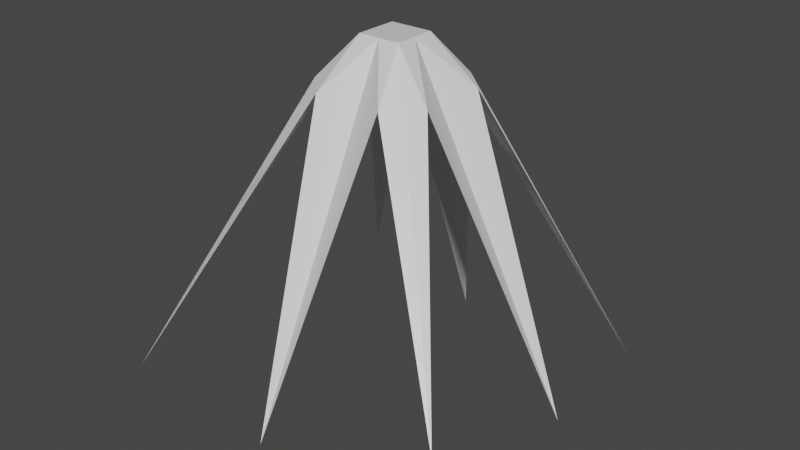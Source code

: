 # Source: muzzleflash.blend  (saved by Blender 2.83.19; exported with 4.5.12 LTS)
import bpy
from mathutils import Matrix  # noqa: F401  (used for matrix-valued properties, if any)

bpy.ops.wm.read_factory_settings(use_empty=True)
scene = bpy.context.scene
scene.name = 'Scene'

# ---- collections
col_collection = bpy.data.collections.new('Collection'); scene.collection.children.link(col_collection)

# ---- materials (node trees are filled in below, after node groups)
mat_material = bpy.data.materials.new('Material')
mat_material.alpha_threshold = 0.0
mat_material.use_transparent_shadow = False
mat_material.line_color = (0.0, 0.0, 0.0, 1.0)

# ---- material node trees
mat_material.use_nodes = True; mat_material.node_tree.nodes.clear()
_N = mat_material.node_tree.nodes; _L = mat_material.node_tree.links
n0 = _N.new('ShaderNodeOutputMaterial'); n0.name = 'Material Output'; n0.location = (300, 300)
n1 = _N.new('ShaderNodeBsdfPrincipled'); n1.name = 'Principled BSDF'; n1.location = (10, 300)
n1.distribution = 'GGX'
n1.subsurface_method = 'BURLEY'
n1.inputs[2].default_value = 0.4
n1.inputs[3].default_value = 1.45
n1.inputs[27].default_value = (0.0, 0.0, 0.0, 1.0)
n1.inputs[28].default_value = 1.0
_L.new(n1.outputs[0], n0.inputs[0])
n0.is_active_output = True

# ---- world
world_world = bpy.data.worlds.new('World'); scene.world = world_world
world_world.use_nodes = True; world_world.node_tree.nodes.clear()
_N = world_world.node_tree.nodes; _L = world_world.node_tree.links
n0 = _N.new('ShaderNodeOutputWorld'); n0.name = 'World Output'; n0.location = (300, 300)
n1 = _N.new('ShaderNodeBackground'); n1.name = 'Background'; n1.location = (10, 300)
n1.inputs[0].default_value = (0.05088, 0.05088, 0.05088, 1.0)
_L.new(n1.outputs[0], n0.inputs[0])
n0.is_active_output = True
world_world.color = (0.05088, 0.05088, 0.05088)
world_world.use_sun_shadow = False
world_world.sun_shadow_jitter_overblur = 0.0

# ---- meshes
me_cube = bpy.data.meshes.new('Cube')
me_cube.from_pydata([(0.8237, 0.8382, -0.7126), (-0.1999, 0.8488, -0.7977), (0.9183, -0.8837, -0.2644), (-0.5816, -0.05653, -0.6171), (-0.875, 0.875, -0.6333), (0.9632, -0.05, -0.5435), (-0.875, -0.875, -0.6333), (0.0, -0.9167, -0.6333), (-0.1074, 0.0, 1.0), (0.1074, 0.0, 1.0), (0.0, 0.1074, 1.0), (0.0, -0.1074, 1.0), (-0.1725, 0.3163, 0.7739), (-0.3163, -0.1725, 0.7739), (-0.1725, -0.3163, 0.7739), (0.3163, -0.1725, 0.7739), (0.3163, 0.1725, 0.7739), (-0.3163, 0.1725, 0.7739), (0.1725, 0.3163, 0.7739), (0.1725, -0.3163, 0.7739), (0.1074, -0.1074, 1.0), (0.1074, 0.1074, 1.0), (-0.1074, 0.1074, 1.0), (-0.1074, -0.1074, 1.0)], [], [(23, 13, 6, 14), (5, 9, 20, 15), (15, 20, 19, 2), (22, 17, 3, 8), (20, 11, 7, 19), (16, 21, 9, 5), (0, 18, 21, 16), (18, 1, 10, 21), (1, 12, 22, 10), (12, 4, 17, 22), (11, 23, 14, 7), (8, 3, 13, 23), (0, 21, 18), (21, 1, 18), (21, 10, 1), (10, 12, 1), (10, 22, 12), (22, 4, 12), (16, 21, 0), (22, 17, 4), (5, 21, 16), (5, 9, 21), (8, 17, 22), (8, 3, 17), (15, 9, 5), (15, 20, 9), (23, 3, 8), (23, 13, 3), (2, 20, 15), (2, 19, 20), (19, 11, 20), (19, 7, 11), (7, 23, 11), (7, 14, 23), (14, 6, 23), (6, 13, 23), (21, 10, 22, 8, 23, 11, 20, 9)])
_uv = me_cube.uv_layers.new(name='UVMap')
_uv.uv.foreach_set('vector', [0.8125, 0.6875, 0.875, 0.6875, 0.875, 0.75, 0.8125, 0.75, 0.625, 0.625, 0.6875, 0.625, 0.6875, 0.6875, 0.625, 0.6875, 0.625, 0.6875, 0.6875, 0.6875, 0.6875, 0.75, 0.625, 0.75, 0.8125, 0.5625, 0.875, 0.5625, 0.875, 0.625, 0.8125, 0.625, 0.6875, 0.6875, 0.75, 0.6875, 0.75, 0.75, 0.6875, 0.75, 0.625, 0.5625, 0.6875, 0.5625, 0.6875, 0.625, 0.625, 0.625, 0.625, 0.5, 0.6875, 0.5, 0.6875, 0.5625, 0.625, 0.5625, 0.6875, 0.5, 0.75, 0.5, 0.75, 0.5625, 0.6875, 0.5625, 0.75, 0.5, 0.8125, 0.5, 0.8125, 0.5625, 0.75, 0.5625, 0.8125, 0.5, 0.875, 0.5, 0.875, 0.5625, 0.8125, 0.5625, 0.75, 0.6875, 0.8125, 0.6875, 0.8125, 0.75, 0.75, 0.75, 0.8125, 0.625, 0.875, 0.625, 0.875, 0.6875, 0.8125, 0.6875, 0.0, 0.0, 0.0, 0.0, 0.0, 0.0, 0.0, 0.0, 0.0, 0.0, 0.0, 0.0, 0.0, 0.0, 0.0, 0.0, 0.0, 0.0, 0.0, 0.0, 0.0, 0.0, 0.0, 0.0, 0.0, 0.0, 0.0, 0.0, 0.0, 0.0, 0.0, 0.0, 0.0, 0.0, 0.0, 0.0, 0.0, 0.0, 0.0, 0.0, 0.0, 0.0, 0.0, 0.0, 0.0, 0.0, 0.0, 0.0, 0.0, 0.0, 0.0, 0.0, 0.0, 0.0, 0.0, 0.0, 0.0, 0.0, 0.0, 0.0, 0.0, 0.0, 0.0, 0.0, 0.0, 0.0, 0.0, 0.0, 0.0, 0.0, 0.0, 0.0, 0.0, 0.0, 0.0, 0.0, 0.0, 0.0, 0.0, 0.0, 0.0, 0.0, 0.0, 0.0, 0.0, 0.0, 0.0, 0.0, 0.0, 0.0, 0.0, 0.0, 0.0, 0.0, 0.0, 0.0, 0.0, 0.0, 0.0, 0.0, 0.0, 0.0, 0.0, 0.0, 0.0, 0.0, 0.0, 0.0, 0.0, 0.0, 0.0, 0.0, 0.0, 0.0, 0.0, 0.0, 0.0, 0.0, 0.0, 0.0, 0.0, 0.0, 0.0, 0.0, 0.0, 0.0, 0.0, 0.0, 0.0, 0.0, 0.0, 0.0, 0.0, 0.0, 0.0, 0.0, 0.0, 0.0, 0.0, 0.0, 0.0, 0.0, 0.0, 0.0, 0.0, 0.0, 0.0, 0.0, 0.0, 0.0, 0.0, 0.0, 0.0, 0.0, 0.0, 0.0, 0.0, 0.0, 0.0, 0.0])
me_cube.materials.append(mat_material)
me_cube.use_remesh_preserve_volume = False
me_cube.use_remesh_preserve_attributes = False
me_cube.use_mirror_vertex_groups = False
me_cube.update()

# ---- objects
ob_cube = bpy.data.objects.new('Cube', me_cube)

# ---- transforms, parenting, visibility, modifiers, constraints
ob_cube.location = (0.0, 0.0, 0.0)
ob_cube.lock_rotations_4d = False
ob_cube.empty_display_type = 'ARROWS'
ob_cube.lineart.crease_threshold = 0.0

# ---- collection membership
col_collection.objects.link(ob_cube)

# ---- scene / render settings (as saved in the file)
scene.frame_start = 1; scene.frame_end = 250; scene.frame_set(1)
scene.render.engine = 'BLENDER_EEVEE_NEXT'
scene.cycles.use_denoising = False
scene.cycles.samples = 128
scene.cycles.sampling_pattern = 'TABULATED_SOBOL'
scene.cycles.use_adaptive_sampling = False
scene.cycles.use_light_tree = False
scene.view_settings.view_transform = 'Filmic'
bpy.context.view_layer.update()

# ---- added for rendering (the .blend has no active camera and no usable light): camera, sun
cam_auto = bpy.data.cameras.new('AutoCamera')
cam_auto.lens = 50.0
cam_auto.sensor_width = 36.0
cam_auto.clip_end = 1000.0
ob_auto_camera = bpy.data.objects.new('AutoCamera', cam_auto)
scene.collection.objects.link(ob_auto_camera)
ob_auto_camera.location = (2.94357, -3.50021, 2.42072)
ob_auto_camera.rotation_euler = (1.09748, -7.21219e-08, 0.694738)
scene.camera = ob_auto_camera
light_auto_sun = bpy.data.lights.new('AutoSun', 'SUN')
light_auto_sun.energy = 3.0
light_auto_sun.angle = 0.0523599
ob_auto_sun = bpy.data.objects.new('AutoSun', light_auto_sun)
scene.collection.objects.link(ob_auto_sun)
ob_auto_sun.rotation_euler = (0.872665, 0.174533, 0.523599)
bpy.context.view_layer.update()
